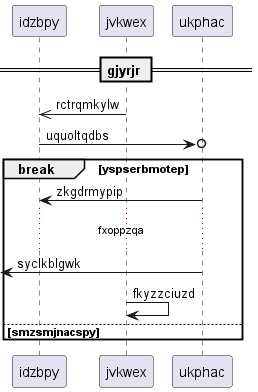

The diagram above was rendered by PlantUML. Its source (embedded in the PNG):
@startuml
participant idzbpy as 0
participant jvkwex as 1
participant ukphac as 2
== gjyrjr ==
1 ->> 0: rctrqmkylw
0 ->o 2: uquoltqdbs
break yspserbmotep
2 -> 0: zkgdrmypip
...fxoppzqa...
 [<- 2: syclkblgwk
1 -> 1: fkyzzciuzd
else smzsmjnacspy
end
@enduml